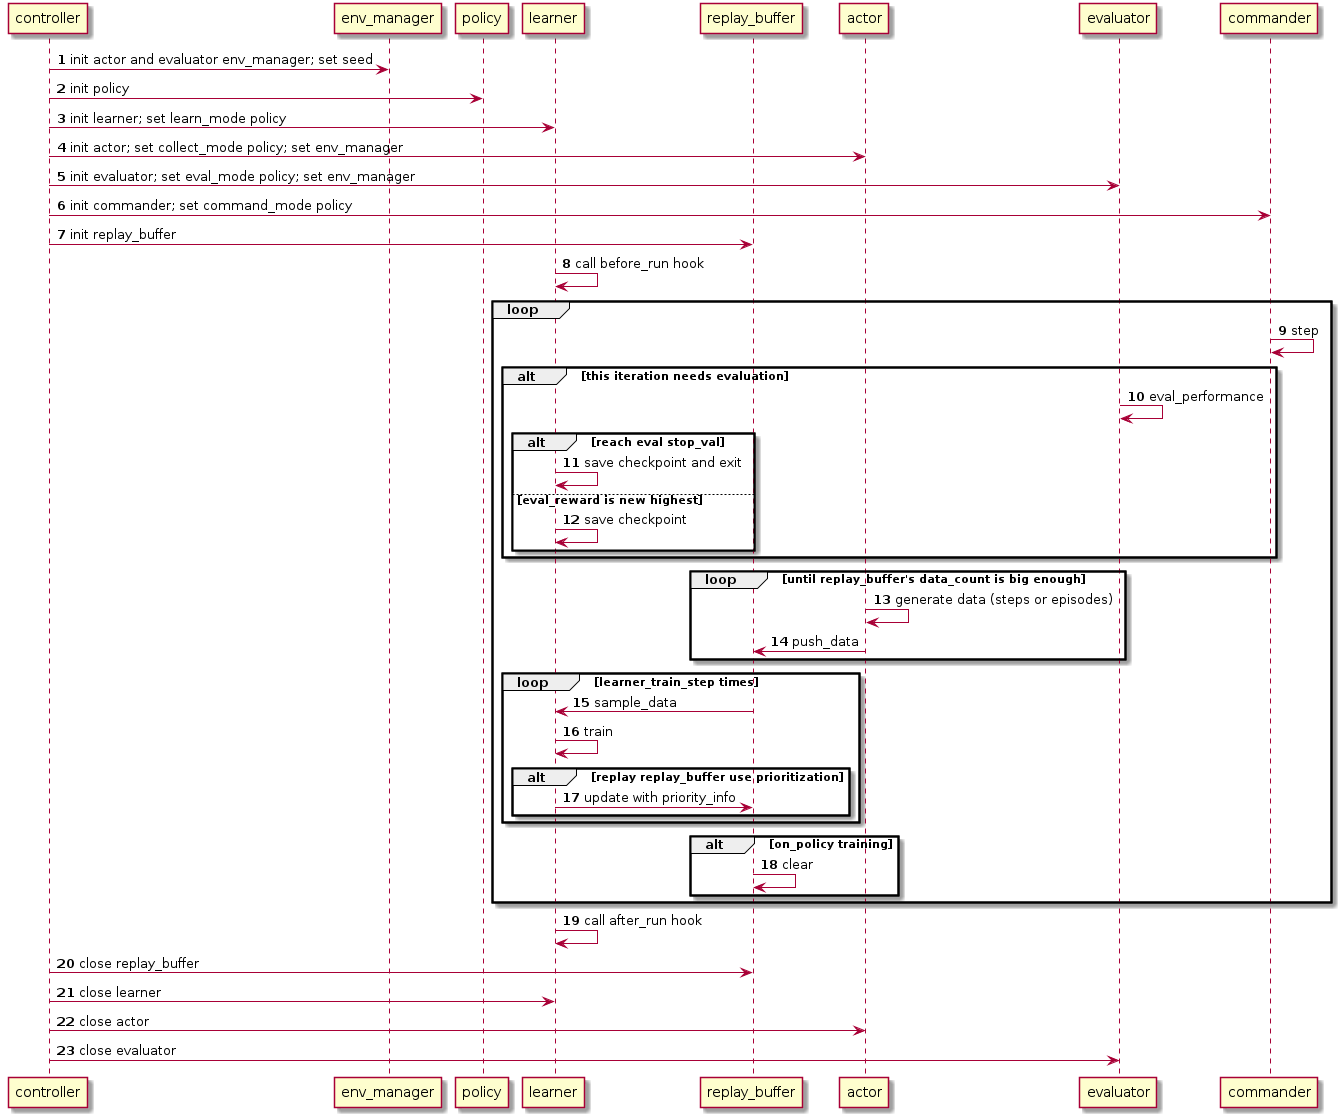

The diagram above was rendered by PlantUML. Its source (embedded in the PNG):
@startuml
participant controller
participant env_manager
participant policy
participant learner
participant replay_buffer
participant actor
participant evaluator
participant commander
autonumber

controller -> env_manager: init actor and evaluator env_manager; set seed
controller -> policy: init policy
controller -> learner: init learner; set learn_mode policy
controller -> actor: init actor; set collect_mode policy; set env_manager
controller -> evaluator: init evaluator; set eval_mode policy; set env_manager
controller -> commander: init commander; set command_mode policy
controller -> replay_buffer: init replay_buffer
learner -> learner: call before_run hook
loop
  commander -> commander: step
  alt this iteration needs evaluation
    evaluator -> evaluator: eval_performance
    alt reach eval stop_val
      learner -> learner: save checkpoint and exit
    else eval_reward is new highest
      learner -> learner: save checkpoint
    end
  end
  loop until replay_buffer's data_count is big enough
    actor -> actor: generate data (steps or episodes)
    actor -> replay_buffer: push_data
  end
  loop learner_train_step times
    replay_buffer -> learner: sample_data
    learner -> learner: train
    alt replay replay_buffer use prioritization
      learner -> replay_buffer: update with priority_info
    end
  end
  alt on_policy training
    replay_buffer -> replay_buffer: clear
  end
end
learner -> learner: call after_run hook
controller -> replay_buffer: close replay_buffer
controller -> learner: close learner
controller -> actor: close actor
controller -> evaluator: close evaluator
@enduml